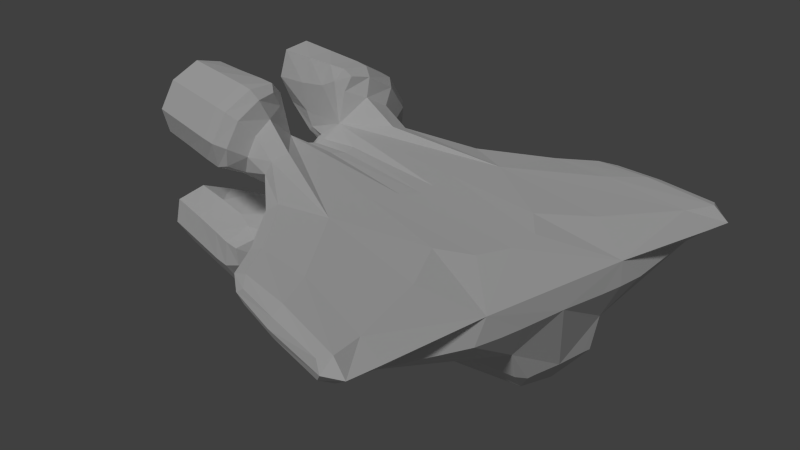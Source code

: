 # Source: Hammerheadbomber.blend  (saved by Blender 2.69.0; exported with 4.5.12 LTS)
import bpy
from mathutils import Matrix  # noqa: F401  (used for matrix-valued properties, if any)

bpy.ops.wm.read_factory_settings(use_empty=True)
scene = bpy.context.scene
scene.name = 'Scene'

# ---- collections
col_collection_1 = bpy.data.collections.new('Collection 1'); scene.collection.children.link(col_collection_1)

# ---- materials (node trees are filled in below, after node groups)
mat_material_001 = bpy.data.materials.new('Material.001')
mat_material_001.alpha_threshold = 0.0
mat_material_001.use_transparent_shadow = False
mat_material_001.roughness = 0.5
mat_material_001.line_color = (0.0, 0.0, 0.0, 1.0)

# ---- material node trees

# ---- world
world_world = bpy.data.worlds.new('World'); scene.world = world_world
world_world.color = (0.05088, 0.05088, 0.05088)
world_world.use_sun_shadow = False
world_world.sun_shadow_jitter_overblur = 0.0
world_world.cycles.sampling_method = 'MANUAL'
world_world.cycles.sample_map_resolution = 256

# ---- cameras
cam_camera = bpy.data.cameras.new('Camera')
cam_camera.clip_end = 100.0
cam_camera.lens = 35.0
cam_camera.sensor_width = 32.0
cam_camera.sensor_height = 18.0
cam_camera.ortho_scale = 7.314
cam_camera.dof.focus_distance = 0.0
cam_camera.dof.aperture_fstop = 128.0

# ---- lights
light_lamp = bpy.data.lights.new('Lamp', 'SUN')
light_lamp.transmission_factor = 0.0
light_lamp.cutoff_distance = 30.0
light_lamp.angle = 0.1993
light_lamp.energy = 1.0
light_lamp.shadow_buffer_clip_start = 1.001
light_lamp.shadow_soft_size = 0.1
light_lamp.shadow_cascade_max_distance = 1000.0
light_lamp.cycles.use_multiple_importance_sampling = False

# ---- meshes
me_cube = bpy.data.meshes.new('Cube')
me_cube.from_pydata([(-3.178, 6.0, 1.0), (2.384e-07, 6.0, 1.0), (-8.196e-07, -1.0, 0.5), (-0.5, 6.0, 1.0), (-0.5, -1.0, 1.0), (-0.5, -1.0, 0.5), (-3.178, 6.0, 0.5), (2.235e-07, 6.0, 0.5), (-4.023e-07, -1.0, 0.5), (-0.5, -1.0, 0.5), (-0.5, 6.0, 0.5), (-1.0, -0.3, 1.0), (-4.59e-07, -0.3, 1.0), (-1.0, -0.3, 0.5), (-1.924, -1.0, 1.924), (-0.5, -1.0, 2.306), (-2.306, -1.0, 0.5), (-1.924, -0.3, 1.924), (-0.5, -0.3, 2.306), (-2.306, -0.3, 0.5), (-0.5, -3.0, 0.5), (-1.924, -3.0, 1.924), (-0.5, -3.0, 2.306), (-2.306, -3.0, 0.5), (-1.0, 6.0, -1.0), (2.384e-07, 6.0, -1.0), (-4.023e-07, -1.0, -0.5), (-0.5, -1.0, 5.96e-08), (-1.0, 6.0, 0.0), (-2.682e-07, -1.0, 0.0), (2.086e-07, 6.0, 0.0), (-0.5, 6.0, -1.0), (-0.5, -1.0, -1.0), (-0.5, -1.0, 0.0), (-0.5, -1.0, -0.5), (-1.0, 6.0, -0.5), (2.235e-07, 6.0, -0.5), (-0.5, -1.0, -0.5), (-0.5, 6.0, -0.5), (-1.0, -0.3, -1.0), (-4.59e-07, -0.3, -1.0), (-1.0, -0.3, 0.0), (-1.0, -0.3, -0.5), (-1.924, -1.0, -1.924), (-0.5, -1.0, -2.306), (-2.306, -1.0, -0.5), (-1.924, -0.3, -1.924), (-0.5, -0.3, -2.306), (-2.306, -0.3, -0.5), (-0.5, -3.0, -0.5), (-1.924, -3.0, -1.924), (-0.5, -3.0, -2.306), (-2.306, -3.0, -0.5), (-6.855e-07, -1.0, 5.96e-08), (-8.196e-07, -1.0, -0.5), (-1.0, 6.0, 0.25), (-1.0, 6.0, -0.25), (-3.178, 2.85, 0.5), (-3.178, 2.85, 1.0), (-3.678, 6.0, 1.0), (-3.678, 6.0, 0.5), (-3.678, 2.85, 0.5), (-3.678, 2.85, 1.0)], [], [(11, 13, 19, 17), (13, 11, 58, 57), (8, 2, 4, 9), (33, 9, 5, 27), (31, 24, 35, 38, 36, 25), (16, 5, 20, 23), (9, 4, 20), (27, 5, 13, 41), (18, 17, 14, 15), (16, 14, 17, 19), (13, 5, 16, 19), (23, 20, 22, 21), (4, 15, 22, 20), (1, 3, 4, 12), (15, 14, 21, 22), (14, 16, 23, 21), (3, 0, 58, 11, 4), (12, 4, 2), (4, 11, 17, 18), (5, 9, 20), (4, 18, 15), (39, 46, 48, 42), (42, 35, 24, 39), (7, 30, 36, 38, 35, 56, 28, 55, 6, 10), (33, 27, 34, 37), (45, 52, 49, 34), (37, 49, 32), (27, 41, 42, 34), (47, 44, 43, 46), (45, 48, 46, 43), (42, 48, 45, 34), (52, 50, 51, 49), (32, 49, 51, 44), (25, 40, 32, 31), (44, 51, 50, 43), (43, 50, 52, 45), (31, 32, 39, 24), (40, 26, 32), (32, 47, 46, 39), (34, 49, 37), (32, 44, 47), (10, 6, 0, 3, 1, 7), (53, 27, 34, 54), (26, 37, 32), (26, 54, 34, 37), (29, 53, 54, 26), (8, 9, 5, 2), (29, 8, 2, 53), (53, 2, 5, 27), (41, 13, 57, 6, 55, 28, 56, 35, 42), (57, 58, 62, 61), (61, 62, 59, 60), (6, 57, 61, 60), (58, 0, 59, 62), (0, 6, 60, 59)])
_k = {(0, 6): 0.98824, (2, 8): 1.0, (2, 4): 1.0, (5, 27): 1.0, (8, 29): 1.0, (14, 16): 1.0, (14, 15): 1.0, (21, 23): 1.0, (21, 22): 1.0, (20, 22): 1.0, (20, 23): 1.0, (26, 32): 1.0, (27, 34): 1.0, (43, 45): 1.0, (43, 44): 1.0, (50, 52): 1.0, (50, 51): 1.0, (49, 51): 1.0, (53, 54): 1.0, (49, 52): 1.0, (26, 29): 1.0, (2, 53): 1.0, (59, 60): 0.98824, (6, 60): 0.98824, (0, 59): 0.98824}
me_cube.attributes.new('crease_edge', 'FLOAT', 'EDGE').data.foreach_set('value', [_k.get((min(e.vertices), max(e.vertices)), 0.0) for e in me_cube.edges])
_uv = me_cube.uv_layers.new(name='UVMap')
_uv.uv.foreach_set('vector', [1.0, 0.0, 1.0, -0.25, 0.3469, -0.25, 0.5382, 0.4618, 0.35, 0.75, 0.35, 1.0, 1.925, 1.0, 1.925, 0.75, 0.5, 0.75, 0.5, 0.75, 0.25, 1.0, 0.25, 0.75, 0.25, 0.5, 0.25, 0.75, 0.25, 0.75, 0.25, 0.5, 0.25, 0.0, 2.98e-08, 0.0, 5.96e-08, 0.25, 0.25, 0.25, 0.5, 0.25, 0.5, 0.0, 0.3469, 1.49e-07, 1.25, 0.0, 1.25, -1.0, 0.3469, -1.0, 5.96e-08, 0.75, 5.96e-08, 1.0, -1.0, 0.75, 0.0, 0.5, 0.0, 0.75, 0.35, 0.75, 0.35, 0.5, 0.25, 0.35, -0.4618, 0.35, -0.4618, 1.788e-07, 0.25, 5.96e-08, 1.49e-07, 0.75, 1.788e-07, 1.462, 0.35, 1.462, 0.35, 0.75, 1.0, 0.35, 1.25, 0.0, 0.3469, 1.49e-07, 0.3469, 0.35, 0.3469, 0.75, 1.25, 0.75, 1.25, 1.653, 0.5382, 1.462, 5.96e-08, 0.0, 5.96e-08, 0.6531, -1.0, 0.6531, -1.0, -0.25, 0.5, 0.5, 0.25, 0.5, 0.25, -3.0, 0.5, -2.65, 0.25, 5.96e-08, -0.4618, 1.788e-07, -0.4618, -1.0, 0.25, -1.0, 1.788e-07, 0.4618, 1.49e-07, -0.25, -1.0, -0.25, -1.0, 0.4618, 0.25, 0.5, -1.089, 0.5, -1.089, -1.075, -1.788e-07, -2.65, 0.25, -3.0, 0.35, 0.0, 5.96e-08, 0.0, 0.0, -0.25, 0.25, 0.0, -1.788e-07, 0.0, -0.4618, 0.4618, 0.25, 0.6531, 0.25, 0.0, 0.25, 5.96e-08, 0.25, -1.0, 5.96e-08, 0.0, 0.35, 0.6531, 5.96e-08, 0.6531, 1.0, 0.0, 0.5382, -0.4618, 0.3469, 0.25, 1.0, 0.25, 0.35, 0.25, 3.5, 0.25, 3.5, 0.0, 0.35, 0.0, 0.5, 0.75, 0.5, 0.5, 0.5, 0.25, 0.25, 0.25, 5.96e-08, 0.25, 8.941e-08, 0.375, 1.192e-07, 0.5, 8.941e-08, 0.625, -1.089, 0.75, 0.25, 0.75, 0.25, 0.5, 0.25, 0.5, 0.25, 0.25, 0.25, 0.25, 0.3469, 1.49e-07, 0.3469, -1.0, 1.25, -1.0, 1.25, 0.0, 5.96e-08, 0.25, -1.0, 0.25, 5.96e-08, 0.0, 0.0, 0.5, 0.35, 0.5, 0.35, 0.25, 0.0, 0.25, 0.25, 0.35, 0.25, 5.96e-08, -0.4618, 1.788e-07, -0.4618, 0.35, 1.49e-07, 0.25, 0.35, 0.25, 0.35, -0.4618, 1.788e-07, -0.4618, 1.0, 0.35, 0.3469, 0.35, 0.3469, 1.49e-07, 1.25, 0.0, 0.3469, 0.25, 0.5382, -0.4618, 1.25, -0.6531, 1.25, 0.25, 5.96e-08, 0.0, -1.0, 0.25, -1.0, -0.6531, 5.96e-08, -0.6531, 0.5, 0.5, 0.5, -2.65, 0.25, -3.0, 0.25, 0.5, 0.25, 5.96e-08, 0.25, -1.0, -0.4618, -1.0, -0.4618, 1.788e-07, 1.788e-07, 0.5382, -1.0, 0.5382, -1.0, 1.25, 1.49e-07, 1.25, 0.25, 0.5, 0.25, -3.0, -1.788e-07, -2.65, 2.98e-08, 0.5, 0.5, 0.35, 0.5, 0.0, 0.25, 5.96e-08, 0.25, 0.0, 0.25, -0.6531, -0.4618, -0.4618, -1.788e-07, 0.0, 0.25, 0.0, 0.25, -1.0, 0.25, 5.96e-08, 5.96e-08, 0.0, 5.96e-08, -0.6531, 0.35, -0.6531, 0.25, 0.75, -1.089, 0.75, -1.089, 1.0, 0.25, 1.0, 0.5, 1.0, 0.5, 0.75, 0.5, 0.5, 0.25, 0.5, 0.25, 0.25, 0.5, 0.25, 0.5, 0.25, 0.25, 0.25, 0.25, 0.0, 0.5, 0.0, 0.5, 0.0, 0.25, 0.0, 0.25, 5.96e-08, 0.5, 0.5, 0.5, 0.5, 0.5, 0.25, 0.5, 0.25, 0.5, 0.0, 0.25, 5.96e-08, 0.25, 0.0, 0.5, 0.0, 0.5, 0.5, 0.5, 0.75, 0.5, 0.75, 0.5, 0.5, 0.5, 0.5, 0.5, 0.75, 0.25, 0.75, 0.25, 0.5, 1.0, 0.35, 1.0, 0.35, -0.08906, 1.925, -0.08906, 3.5, 1.0, 3.5, 1.0, 3.5, 1.0, 3.5, 1.0, 3.5, 1.0, 0.35, 0.9109, 0.75, 0.9109, 1.0, 0.6609, 1.0, 0.6609, 0.75, 0.925, 0.75, 0.925, 1.0, 2.5, 1.0, 2.5, 0.75, 0.9109, 0.5, 0.9109, -1.075, 0.6609, -1.075, 0.6609, 0.5, 0.9109, 0.925, 0.9109, 2.5, 0.6609, 2.5, 0.6609, 0.925, 0.9109, 0.0, 0.9109, -0.25, 0.6609, -0.25, 0.6609, 0.0])
me_cube.materials.append(mat_material_001)
me_cube.use_remesh_preserve_volume = False
me_cube.use_remesh_preserve_attributes = False
me_cube.use_mirror_vertex_groups = False
me_cube.update()

# ---- objects
ob_cube = bpy.data.objects.new('Cube', me_cube)
ob_lamp = bpy.data.objects.new('Lamp', light_lamp)
ob_camera = bpy.data.objects.new('Camera', cam_camera)

# ---- transforms, parenting, visibility, modifiers, constraints
ob_cube.location = (0.0, 0.0, 0.0)
ob_cube.lock_rotations_4d = False
ob_cube.empty_display_type = 'ARROWS'
ob_cube.lineart.crease_threshold = 0.0
_m = ob_cube.modifiers.new('Mirror', 'MIRROR')
_m = ob_cube.modifiers.new('Subsurf', 'SUBSURF')
_m.uv_smooth = 'PRESERVE_CORNERS'
_m.quality = 1
_m.render_levels = 1
_m.show_only_control_edges = False
ob_lamp.location = (4.076, 1.005, 5.904)
ob_lamp.rotation_euler = (0.6503, 0.05522, 1.866)
ob_lamp.lock_rotations_4d = False
ob_lamp.empty_display_type = 'ARROWS'
ob_lamp.color = (0.0, 0.0, 0.0, 0.0)
ob_lamp.lineart.crease_threshold = 0.0
ob_camera.location = (7.481, 13.0, 6.729)
ob_camera.rotation_euler = (1.109, 0.01082, 2.533)
ob_camera.lock_rotations_4d = False
ob_camera.empty_display_type = 'ARROWS'
ob_camera.color = (0.0, 0.0, 0.0, 0.0)
ob_camera.display_type = 'WIRE'
ob_camera.lineart.crease_threshold = 0.0

# ---- collection membership
col_collection_1.objects.link(ob_cube)
col_collection_1.objects.link(ob_lamp)
col_collection_1.objects.link(ob_camera)

# ---- scene / render settings (as saved in the file)
scene.camera = ob_camera
scene.frame_start = 1; scene.frame_end = 250; scene.frame_set(54)
scene.render.engine = 'BLENDER_EEVEE_NEXT'
scene.render.image_settings.compression = 90
scene.render.resolution_percentage = 50
scene.render.dither_intensity = 0.0
scene.cycles.use_denoising = False
scene.cycles.samples = 10
scene.cycles.sampling_pattern = 'TABULATED_SOBOL'
scene.cycles.light_sampling_threshold = 0.0
scene.cycles.use_adaptive_sampling = False
scene.cycles.use_light_tree = False
scene.cycles.blur_glossy = 0.0
scene.cycles.volume_bounces = 1
scene.cycles.pixel_filter_type = 'GAUSSIAN'
scene.cycles.sample_clamp_indirect = 0.0
scene.view_settings.view_transform = 'Standard'
bpy.context.view_layer.update()
